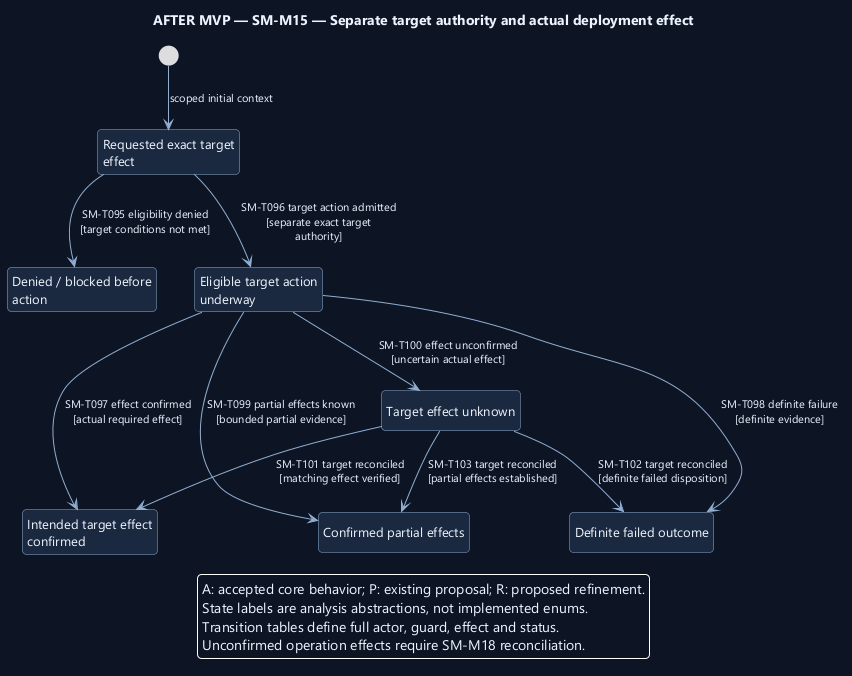

The diagram above was rendered by PlantUML. Its source (embedded in the PNG):
@startuml
' OWNER-MVP-2026-11-04 review: Future after MVP. Provider, advanced Sprint/review, or untrusted execution requirement retained as deferred.
skinparam backgroundColor #0D1525
skinparam defaultFontColor #EDF4FF
skinparam defaultFontName Segoe UI
skinparam defaultFontSize 13
skinparam shadowing false
skinparam roundcorner 8
skinparam ArrowColor #91AED1
skinparam ArrowFontSize 11
skinparam stateBackgroundColor #1A2940
skinparam stateBorderColor #91AED1
skinparam stateStartColor #60C7E5
skinparam stateEndColor #60C7E5
skinparam noteBackgroundColor #4A302B
skinparam noteBorderColor #F1AD8A
skinparam nodesep 38
skinparam ranksep 48
hide empty description
top to bottom direction

title AFTER MVP — SM-M15 — Separate target authority and actual deployment effect
state "Requested exact target\neffect" as Requested
state "Denied / blocked before\naction" as Denied
state "Eligible target action\nunderway" as Acting
state "Intended target effect\nconfirmed" as Succeeded
state "Definite failed outcome" as Failed
state "Confirmed partial effects" as Partial
state "Target effect unknown" as Unknown
[*] --> Requested : scoped initial context
Requested --> Denied : SM-T095 eligibility denied\n[target conditions not met]
Requested --> Acting : SM-T096 target action admitted\n[separate exact target\nauthority]
Acting --> Succeeded : SM-T097 effect confirmed\n[actual required effect]
Acting --> Failed : SM-T098 definite failure\n[definite evidence]
Acting --> Partial : SM-T099 partial effects known\n[bounded partial evidence]
Acting --> Unknown : SM-T100 effect unconfirmed\n[uncertain actual effect]
Unknown --> Succeeded : SM-T101 target reconciled\n[matching effect verified]
Unknown --> Failed : SM-T102 target reconciled\n[definite failed disposition]
Unknown --> Partial : SM-T103 target reconciled\n[partial effects established]
legend bottom
A: accepted core behavior; P: existing proposal; R: proposed refinement.
State labels are analysis abstractions, not implemented enums.
Transition tables define full actor, guard, effect and status.
Unconfirmed operation effects require SM-M18 reconciliation.
endlegend
@enduml